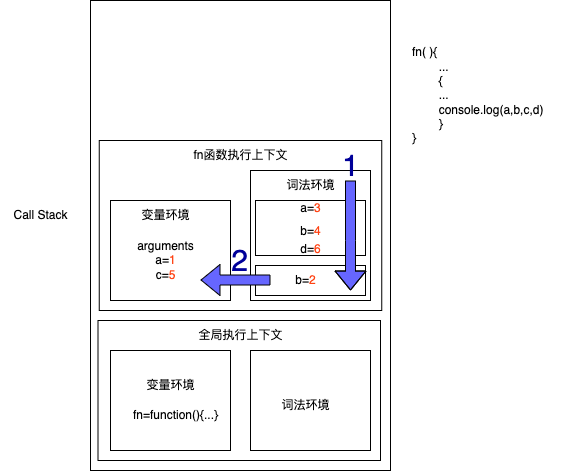

The diagram above was exported from draw.io. Its source (the exported page's mxGraphModel, read from the mxfile embedded in the PNG):
<mxGraphModel dx="946" dy="614" grid="1" gridSize="10" guides="1" tooltips="1" connect="1" arrows="1" fold="1" page="1" pageScale="1" pageWidth="1169" pageHeight="827" math="0" shadow="0">
  <root>
    <mxCell id="0" />
    <mxCell id="1" parent="0" />
    <mxCell id="A5PzqJQic_wDiax_E-PP-2" value="" style="rounded=0;whiteSpace=wrap;html=1;" vertex="1" parent="1">
      <mxGeometry x="380" y="50" width="300" height="470" as="geometry" />
    </mxCell>
    <mxCell id="A5PzqJQic_wDiax_E-PP-3" value="Call Stack" style="text;html=1;align=center;verticalAlign=middle;resizable=0;points=[];autosize=1;strokeColor=none;fillColor=none;" vertex="1" parent="1">
      <mxGeometry x="290" y="250" width="80" height="30" as="geometry" />
    </mxCell>
    <mxCell id="A5PzqJQic_wDiax_E-PP-4" value="" style="rounded=0;whiteSpace=wrap;html=1;" vertex="1" parent="1">
      <mxGeometry x="387.5" y="370" width="282.5" height="140" as="geometry" />
    </mxCell>
    <mxCell id="A5PzqJQic_wDiax_E-PP-5" value="" style="rounded=0;whiteSpace=wrap;html=1;" vertex="1" parent="1">
      <mxGeometry x="400" y="400" width="120" height="100" as="geometry" />
    </mxCell>
    <mxCell id="A5PzqJQic_wDiax_E-PP-7" value="全局执行上下文" style="text;html=1;align=center;verticalAlign=middle;resizable=0;points=[];autosize=1;strokeColor=none;fillColor=none;" vertex="1" parent="1">
      <mxGeometry x="475" y="370" width="110" height="30" as="geometry" />
    </mxCell>
    <mxCell id="A5PzqJQic_wDiax_E-PP-8" value="" style="rounded=0;whiteSpace=wrap;html=1;" vertex="1" parent="1">
      <mxGeometry x="540" y="400" width="120" height="100" as="geometry" />
    </mxCell>
    <mxCell id="A5PzqJQic_wDiax_E-PP-9" value="变量环境" style="text;html=1;align=center;verticalAlign=middle;resizable=0;points=[];autosize=1;strokeColor=none;fillColor=none;" vertex="1" parent="1">
      <mxGeometry x="425" y="420" width="70" height="30" as="geometry" />
    </mxCell>
    <mxCell id="A5PzqJQic_wDiax_E-PP-10" value="词法环境" style="text;html=1;align=center;verticalAlign=middle;resizable=0;points=[];autosize=1;strokeColor=none;fillColor=none;" vertex="1" parent="1">
      <mxGeometry x="560" y="440" width="70" height="30" as="geometry" />
    </mxCell>
    <mxCell id="A5PzqJQic_wDiax_E-PP-12" value="" style="rounded=0;whiteSpace=wrap;html=1;" vertex="1" parent="1">
      <mxGeometry x="388.75" y="190" width="282.5" height="170" as="geometry" />
    </mxCell>
    <mxCell id="A5PzqJQic_wDiax_E-PP-13" value="fn函数执行上下文" style="text;html=1;align=center;verticalAlign=middle;resizable=0;points=[];autosize=1;strokeColor=none;fillColor=none;" vertex="1" parent="1">
      <mxGeometry x="470" y="190" width="120" height="30" as="geometry" />
    </mxCell>
    <mxCell id="A5PzqJQic_wDiax_E-PP-14" value="" style="rounded=0;whiteSpace=wrap;html=1;" vertex="1" parent="1">
      <mxGeometry x="400" y="250" width="120" height="100" as="geometry" />
    </mxCell>
    <mxCell id="A5PzqJQic_wDiax_E-PP-15" value="" style="rounded=0;whiteSpace=wrap;html=1;" vertex="1" parent="1">
      <mxGeometry x="540" y="220" width="120" height="130" as="geometry" />
    </mxCell>
    <mxCell id="A5PzqJQic_wDiax_E-PP-16" value="变量环境" style="text;html=1;align=center;verticalAlign=middle;resizable=0;points=[];autosize=1;strokeColor=none;fillColor=none;" vertex="1" parent="1">
      <mxGeometry x="420" y="250" width="70" height="30" as="geometry" />
    </mxCell>
    <mxCell id="A5PzqJQic_wDiax_E-PP-18" value="arguments&lt;br&gt;a=&lt;font style=&quot;font-size: 12px;&quot; color=&quot;#ff4314&quot;&gt;1&lt;/font&gt;&lt;br&gt;c=&lt;font color=&quot;#ff4314&quot;&gt;5&lt;/font&gt;" style="text;html=1;align=center;verticalAlign=middle;resizable=0;points=[];autosize=1;strokeColor=none;fillColor=none;" vertex="1" parent="1">
      <mxGeometry x="415" y="280" width="80" height="60" as="geometry" />
    </mxCell>
    <mxCell id="A5PzqJQic_wDiax_E-PP-26" value="fn=function(){...}" style="text;html=1;align=center;verticalAlign=middle;resizable=0;points=[];autosize=1;strokeColor=none;fillColor=none;fontSize=12;fontColor=#000000;" vertex="1" parent="1">
      <mxGeometry x="410" y="450" width="110" height="30" as="geometry" />
    </mxCell>
    <mxCell id="A5PzqJQic_wDiax_E-PP-27" value="词法环境" style="text;html=1;align=center;verticalAlign=middle;resizable=0;points=[];autosize=1;strokeColor=none;fillColor=none;" vertex="1" parent="1">
      <mxGeometry x="565" y="220" width="70" height="30" as="geometry" />
    </mxCell>
    <mxCell id="A5PzqJQic_wDiax_E-PP-30" value="" style="rounded=0;whiteSpace=wrap;html=1;fontSize=22;fontColor=#FF4314;" vertex="1" parent="1">
      <mxGeometry x="545" y="315" width="110" height="30" as="geometry" />
    </mxCell>
    <mxCell id="A5PzqJQic_wDiax_E-PP-31" value="b=&lt;font color=&quot;#ff4314&quot;&gt;&lt;span style=&quot;&quot;&gt;2&lt;/span&gt;&lt;/font&gt;" style="text;html=1;align=center;verticalAlign=middle;resizable=0;points=[];autosize=1;strokeColor=none;fillColor=none;fontSize=12;fontColor=#000000;" vertex="1" parent="1">
      <mxGeometry x="575" y="315" width="40" height="30" as="geometry" />
    </mxCell>
    <mxCell id="A5PzqJQic_wDiax_E-PP-32" value="" style="rounded=0;whiteSpace=wrap;html=1;fontSize=22;fontColor=#FF4314;" vertex="1" parent="1">
      <mxGeometry x="545" y="250" width="110" height="55" as="geometry" />
    </mxCell>
    <mxCell id="A5PzqJQic_wDiax_E-PP-33" value="a=&lt;font style=&quot;font-size: 12px;&quot; color=&quot;#ff4314&quot;&gt;3&lt;/font&gt;&lt;br&gt;b=&lt;font color=&quot;#ff4314&quot;&gt;4&lt;span style=&quot;font-size: 22px;&quot;&gt;&lt;br&gt;&lt;/span&gt;&lt;/font&gt;d=&lt;font style=&quot;font-size: 12px;&quot; color=&quot;#ff4314&quot;&gt;6&lt;/font&gt;" style="text;html=1;align=center;verticalAlign=middle;resizable=0;points=[];autosize=1;strokeColor=none;fillColor=none;fontSize=12;fontColor=#000000;" vertex="1" parent="1">
      <mxGeometry x="580" y="242.5" width="40" height="70" as="geometry" />
    </mxCell>
    <mxCell id="A5PzqJQic_wDiax_E-PP-34" value="&lt;font color=&quot;#000000&quot;&gt;fn( ){&lt;br&gt;&lt;/font&gt;&lt;span style=&quot;background-color: initial; color: rgb(0, 0, 0);&quot;&gt;&lt;span style=&quot;white-space: pre;&quot;&gt;&#09;&lt;/span&gt;...&lt;br&gt;&lt;span style=&quot;white-space: pre;&quot;&gt;&#09;&lt;/span&gt;{&lt;br&gt;&lt;span style=&quot;white-space: pre;&quot;&gt;&#09;&lt;/span&gt;...&lt;br&gt;&lt;span style=&quot;white-space: pre;&quot;&gt;&#09;&lt;/span&gt;console.log(a,b,c,d)&lt;br&gt;&lt;span style=&quot;white-space: pre;&quot;&gt;&#09;&lt;/span&gt;}&lt;br&gt;&lt;div style=&quot;&quot;&gt;&lt;span style=&quot;background-color: initial;&quot;&gt;}&lt;/span&gt;&lt;/div&gt;&lt;/span&gt;" style="text;html=1;align=left;verticalAlign=middle;resizable=0;points=[];autosize=1;strokeColor=none;fillColor=none;fontSize=12;fontColor=#FF4314;" vertex="1" parent="1">
      <mxGeometry x="700" y="90" width="150" height="110" as="geometry" />
    </mxCell>
    <mxCell id="A5PzqJQic_wDiax_E-PP-49" value="" style="shape=flexArrow;endArrow=classic;html=1;rounded=0;shadow=0;fontSize=12;fontColor=#000099;fillColor=#6666FF;" edge="1" parent="1">
      <mxGeometry width="50" height="50" relative="1" as="geometry">
        <mxPoint x="640" y="230" as="sourcePoint" />
        <mxPoint x="640" y="340" as="targetPoint" />
        <Array as="points">
          <mxPoint x="640" y="290" />
        </Array>
      </mxGeometry>
    </mxCell>
    <mxCell id="A5PzqJQic_wDiax_E-PP-50" value="1" style="text;html=1;align=center;verticalAlign=middle;resizable=0;points=[];autosize=1;strokeColor=none;fillColor=none;fontSize=30;fontColor=#000099;" vertex="1" parent="1">
      <mxGeometry x="620" y="190" width="40" height="50" as="geometry" />
    </mxCell>
    <mxCell id="A5PzqJQic_wDiax_E-PP-51" value="" style="shape=flexArrow;endArrow=classic;html=1;rounded=0;shadow=0;fontSize=12;fontColor=#000099;fillColor=#6666FF;" edge="1" parent="1">
      <mxGeometry width="50" height="50" relative="1" as="geometry">
        <mxPoint x="560" y="329.5" as="sourcePoint" />
        <mxPoint x="490" y="330" as="targetPoint" />
        <Array as="points">
          <mxPoint x="490" y="329.5" />
        </Array>
      </mxGeometry>
    </mxCell>
    <mxCell id="A5PzqJQic_wDiax_E-PP-52" value="2" style="text;html=1;align=center;verticalAlign=middle;resizable=0;points=[];autosize=1;strokeColor=none;fillColor=none;fontSize=30;fontColor=#000099;" vertex="1" parent="1">
      <mxGeometry x="508.75" y="285" width="40" height="50" as="geometry" />
    </mxCell>
  </root>
</mxGraphModel>